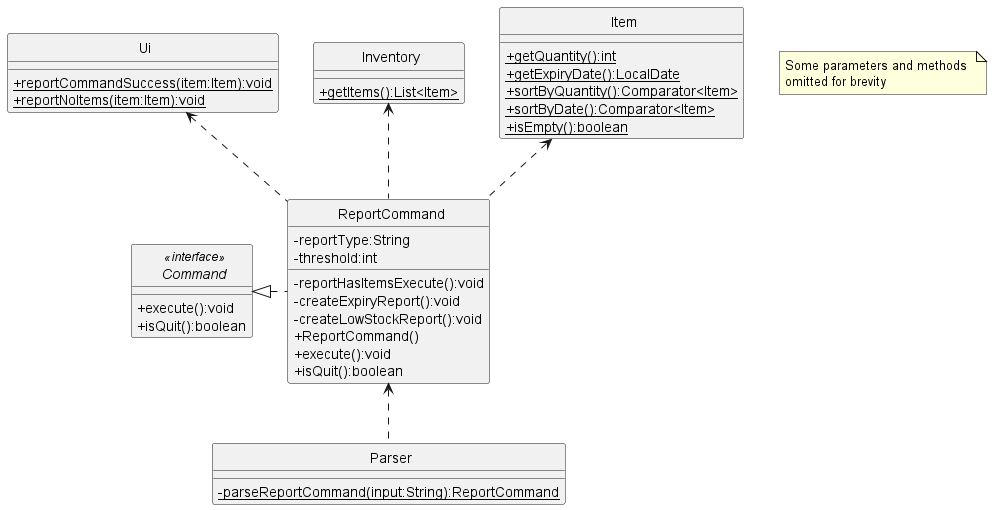

The diagram above was rendered by PlantUML. Its source (embedded in the PNG):
@startuml
'https://plantuml.com/class-diagram
skinparam classAttributeIconSize 0
skinparam CircledCharacterFontSize 0
skinparam CircledCharacterRadius 0

interface Command
class Ui
class Inventory
class Item
class ReportCommand
class Parser

ReportCommand <.. Parser
Command <|. ReportCommand
Ui <.. ReportCommand
Inventory <.. ReportCommand
Item <.. ReportCommand

interface Command <<interface>> {
    +execute():void
    +isQuit():boolean
}

class ReportCommand {
    -reportType:String
    -threshold:int
    -reportHasItemsExecute():void
    -createExpiryReport():void
    -createLowStockReport():void
    +ReportCommand()
    +execute():void
    +isQuit():boolean
}

class Item {
    {static}+getQuantity():int
    {static}+getExpiryDate():LocalDate
    {static}+sortByQuantity():Comparator<Item>
    {static}+sortByDate():Comparator<Item>
    {static}+isEmpty():boolean
}

class Parser {
    {static}-parseReportCommand(input:String):ReportCommand
}

class Inventory {
    {static}+getItems():List<Item>
}

class Ui {
    {static}+reportCommandSuccess(item:Item):void
    {static}+reportNoItems(item:Item):void
}

note "Some parameters and methods \nomitted for brevity" as n1
@enduml